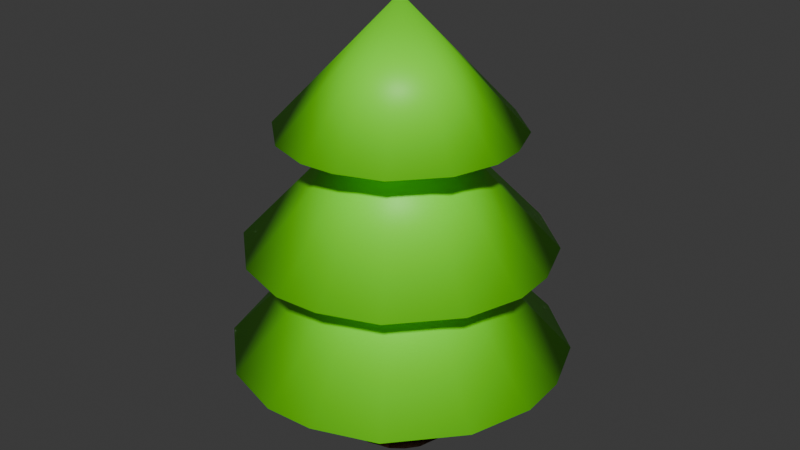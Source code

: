 # Source: Tree.blend  (saved by Blender 4.2.66; exported with 4.5.12 LTS)
import bpy
from mathutils import Matrix  # noqa: F401  (used for matrix-valued properties, if any)

bpy.ops.wm.read_factory_settings(use_empty=True)
scene = bpy.context.scene
scene.name = 'Scene'

# ---- materials (node trees are filled in below, after node groups)
mat_material = bpy.data.materials.new('Material')
mat_material.alpha_threshold = 0.0
mat_material.use_transparent_shadow = False
mat_material.roughness = 0.5
mat_material.line_color = (0.0, 0.0, 0.0, 1.0)
mat_material_001 = bpy.data.materials.new('Material.001')

# ---- material node trees
mat_material.use_nodes = True; mat_material.node_tree.nodes.clear()
_N = mat_material.node_tree.nodes; _L = mat_material.node_tree.links
n0 = _N.new('ShaderNodeOutputMaterial'); n0.name = 'Material Output'; n0.location = (300, 300)
n1 = _N.new('ShaderNodeBsdfPrincipled'); n1.name = 'Principled BSDF'; n1.location = (10, 300)
n1.inputs[0].default_value = (0.1, 0.03, 0.0, 1.0)
n1.inputs[2].default_value = 1.0
n1.inputs[3].default_value = 1.45
_L.new(n1.outputs[0], n0.inputs[0])
n0.is_active_output = True
mat_material_001.use_nodes = True; mat_material_001.node_tree.nodes.clear()
_N = mat_material_001.node_tree.nodes; _L = mat_material_001.node_tree.links
n0 = _N.new('ShaderNodeBsdfPrincipled'); n0.name = 'Principled BSDF'; n0.location = (10, 300)
n0.inputs[0].default_value = (0.2, 1.0, 0.0, 1.0)
n1 = _N.new('ShaderNodeOutputMaterial'); n1.name = 'Material Output'; n1.location = (300, 300)
_L.new(n0.outputs[0], n1.inputs[0])
n1.is_active_output = True

# ---- world
world_world = bpy.data.worlds.new('World'); scene.world = world_world
world_world.use_nodes = True; world_world.node_tree.nodes.clear()
_N = world_world.node_tree.nodes; _L = world_world.node_tree.links
n0 = _N.new('ShaderNodeOutputWorld'); n0.name = 'World Output'; n0.location = (300, 300)
n1 = _N.new('ShaderNodeBackground'); n1.name = 'Background'; n1.location = (10, 300)
n1.inputs[0].default_value = (0.05088, 0.05088, 0.05088, 1.0)
_L.new(n1.outputs[0], n0.inputs[0])
n0.is_active_output = True
world_world.color = (0.05088, 0.05088, 0.05088)
world_world.sun_shadow_jitter_overblur = 0.0

# ---- meshes
me_cylinder = bpy.data.meshes.new('Cylinder')
me_cylinder.from_pydata([(0.02518, 1.012, 1.0), (0.4578, 0.8939, -1.0), (0.4889, 0.8773, 1.0), (0.7071, 0.7071, -1.0), (0.7071, 0.7071, 1.0), (0.8773, 0.4889, -1.0), (0.8939, 0.4578, 1.0), (1.012, 0.02518, -1.0), (1.012, -0.02518, 1.0), (0.8939, -0.4578, -1.0), (0.8773, -0.4889, 1.0), (0.7071, -0.7071, -1.0), (0.7071, -0.7071, 1.0), (0.4889, -0.8773, -1.0), (0.4578, -0.8939, 1.0), (0.02518, -1.012, -1.0), (0.0809, -1.001, 1.0), (-0.1951, -0.9808, 1.0), (-0.4578, -0.8939, -1.0), (-0.4889, -0.8773, 1.0), (-0.7071, -0.7071, -1.0), (-0.7071, -0.7071, 1.0), (-0.8773, -0.4889, -1.0), (-0.8939, -0.4578, 1.0), (-1.012, -0.02518, -1.0), (-1.012, 0.02518, 1.0), (-0.8939, 0.4578, -1.0), (-0.8773, 0.4889, 1.0), (-0.7071, 0.7071, -1.0), (-0.7071, 0.7071, 1.0), (-0.4889, 0.8773, -1.0), (-0.4578, 0.8939, 1.0), (-0.02518, 1.012, -1.0)], [], [(3, 1, 2, 4), (5, 3, 4, 6), (7, 5, 6, 8), (9, 7, 8, 10), (11, 9, 10, 12), (13, 11, 12, 14), (15, 13, 14, 16), (18, 15, 17, 19), (16, 17, 15), (20, 18, 19, 21), (22, 20, 21, 23), (24, 22, 23, 25), (26, 24, 25, 27), (1, 32, 0, 2), (28, 26, 27, 29), (30, 28, 29, 31), (32, 30, 31, 0), (6, 4, 2, 0, 31, 29, 27, 25, 23, 21, 19, 17, 16, 14, 12, 10, 8), (15, 18, 20, 22, 24, 26, 28, 30, 32, 1, 3, 5, 7, 9, 11, 13)])
me_cylinder.polygons.foreach_set('use_smooth', [True] * 19)
_uv = me_cylinder.uv_layers.new(name='UVMap')
_uv.uv.foreach_set('vector', [0.875, 0.5, 0.9247, 0.5, 0.9191, 1.0, 0.875, 1.0, 0.8309, 0.5, 0.875, 0.5, 0.875, 1.0, 0.8253, 1.0, 0.7539, 0.5, 0.8309, 0.5, 0.8253, 1.0, 0.7461, 1.0, 0.6747, 0.5, 0.7539, 0.5, 0.7461, 1.0, 0.6691, 1.0, 0.625, 0.5, 0.6747, 0.5, 0.6691, 1.0, 0.625, 1.0, 0.5809, 0.5, 0.625, 0.5, 0.625, 1.0, 0.5753, 1.0, 0.5039, 0.5, 0.5809, 0.5, 0.5753, 1.0, 0.5128, 1.0, 0.4247, 0.5, 0.5039, 0.5, 0.4688, 1.0, 0.4191, 1.0, 0.5128, 1.0, 0.4688, 1.0, 0.5039, 0.5, 0.375, 0.5, 0.4247, 0.5, 0.4191, 1.0, 0.375, 1.0, 0.3309, 0.5, 0.375, 0.5, 0.375, 1.0, 0.3253, 1.0, 0.2539, 0.5, 0.3309, 0.5, 0.3253, 1.0, 0.2461, 1.0, 0.1747, 0.5, 0.2539, 0.5, 0.2461, 1.0, 0.1691, 1.0, 0.9247, 0.5, 0.9872, 0.5, 0.9881, 1.0, 0.9191, 1.0, 0.125, 0.5, 0.1747, 0.5, 0.1691, 1.0, 0.125, 1.0, 0.08093, 0.5, 0.125, 0.5, 0.125, 1.0, 0.07532, 1.0, 0.01186, 0.5, 0.08093, 0.5, 0.07532, 1.0, 0.01282, 1.0, 0.4626, 0.3589, 0.4197, 0.4197, 0.3663, 0.4586, 0.2558, 0.4871, 0.1411, 0.4626, 0.08029, 0.4197, 0.04135, 0.3663, 0.01292, 0.2558, 0.03737, 0.1411, 0.08029, 0.08029, 0.1337, 0.04135, 0.2032, 0.01461, 0.2692, 0.01189, 0.3589, 0.03737, 0.4197, 0.08029, 0.4586, 0.1337, 0.4871, 0.2442, 0.7558, 0.01292, 0.6411, 0.03737, 0.5803, 0.08029, 0.5414, 0.1337, 0.5129, 0.2442, 0.5374, 0.3589, 0.5803, 0.4197, 0.6337, 0.4586, 0.7442, 0.4871, 0.8589, 0.4626, 0.9197, 0.4197, 0.9586, 0.3663, 0.9871, 0.2558, 0.9626, 0.1411, 0.9197, 0.08029, 0.8663, 0.04135])
me_cylinder.materials.append(mat_material)
me_cylinder.update()
me_cone = bpy.data.meshes.new('Cone')
me_cone.from_pydata([(-2.583e-08, 3.2, -1.133), (0.6243, 3.139, -1.133), (1.225, 2.956, -1.133), (1.778, 2.661, -1.133), (2.263, 2.263, -1.133), (2.661, 1.778, -1.133), (2.956, 1.225, -1.133), (3.139, 0.6243, -1.133), (3.2, -3.179e-08, -1.133), (3.139, -0.6243, -1.133), (2.956, -1.225, -1.133), (2.661, -1.778, -1.133), (2.263, -2.263, -1.133), (1.778, -2.661, -1.133), (1.225, -2.956, -1.133), (0.6243, -3.139, -1.133), (-2.583e-08, -3.2, -1.133), (-0.6243, -3.139, -1.133), (-1.225, -2.956, -1.133), (-1.778, -2.661, -1.133), (-2.263, -2.263, -1.133), (-2.661, -1.778, -1.133), (-2.956, -1.225, -1.133), (-3.139, -0.6243, -1.133), (-3.2, -3.179e-08, -1.133), (-3.139, 0.6243, -1.133), (-2.956, 1.225, -1.133), (-2.661, 1.778, -1.133), (-2.263, 2.263, -1.133), (-1.778, 2.661, -1.133), (-1.225, 2.956, -1.133), (-0.6243, 3.139, -1.133), (-2.583e-08, -3.179e-08, 2.267)], [], [(0, 32, 1), (1, 32, 2), (2, 32, 3), (3, 32, 4), (4, 32, 5), (5, 32, 6), (6, 32, 7), (7, 32, 8), (8, 32, 9), (9, 32, 10), (10, 32, 11), (11, 32, 12), (12, 32, 13), (13, 32, 14), (14, 32, 15), (15, 32, 16), (16, 32, 17), (17, 32, 18), (18, 32, 19), (19, 32, 20), (20, 32, 21), (21, 32, 22), (22, 32, 23), (23, 32, 24), (24, 32, 25), (25, 32, 26), (26, 32, 27), (27, 32, 28), (28, 32, 29), (29, 32, 30), (0, 1, 2, 3, 4, 5, 6, 7, 8, 9, 10, 11, 12, 13, 14, 15, 16, 17, 18, 19, 20, 21, 22, 23, 24, 25, 26, 27, 28, 29, 30, 31), (30, 32, 31), (31, 32, 0)])
me_cone.polygons.foreach_set('use_smooth', [True] * 33)
_uv = me_cone.uv_layers.new(name='UVMap')
_uv.uv.foreach_set('vector', [0.25, 0.49, 0.25, 0.25, 0.2968, 0.4854, 0.2968, 0.4854, 0.25, 0.25, 0.3418, 0.4717, 0.3418, 0.4717, 0.25, 0.25, 0.3833, 0.4496, 0.3833, 0.4496, 0.25, 0.25, 0.4197, 0.4197, 0.4197, 0.4197, 0.25, 0.25, 0.4496, 0.3833, 0.4496, 0.3833, 0.25, 0.25, 0.4717, 0.3418, 0.4717, 0.3418, 0.25, 0.25, 0.4854, 0.2968, 0.4854, 0.2968, 0.25, 0.25, 0.49, 0.25, 0.49, 0.25, 0.25, 0.25, 0.4854, 0.2032, 0.4854, 0.2032, 0.25, 0.25, 0.4717, 0.1582, 0.4717, 0.1582, 0.25, 0.25, 0.4496, 0.1167, 0.4496, 0.1167, 0.25, 0.25, 0.4197, 0.08029, 0.4197, 0.08029, 0.25, 0.25, 0.3833, 0.05045, 0.3833, 0.05045, 0.25, 0.25, 0.3418, 0.02827, 0.3418, 0.02827, 0.25, 0.25, 0.2968, 0.01461, 0.2968, 0.01461, 0.25, 0.25, 0.25, 0.01, 0.25, 0.01, 0.25, 0.25, 0.2032, 0.01461, 0.2032, 0.01461, 0.25, 0.25, 0.1582, 0.02827, 0.1582, 0.02827, 0.25, 0.25, 0.1167, 0.05045, 0.1167, 0.05045, 0.25, 0.25, 0.08029, 0.08029, 0.08029, 0.08029, 0.25, 0.25, 0.05045, 0.1167, 0.05045, 0.1167, 0.25, 0.25, 0.02827, 0.1582, 0.02827, 0.1582, 0.25, 0.25, 0.01461, 0.2032, 0.01461, 0.2032, 0.25, 0.25, 0.01, 0.25, 0.01, 0.25, 0.25, 0.25, 0.01461, 0.2968, 0.01461, 0.2968, 0.25, 0.25, 0.02827, 0.3418, 0.02827, 0.3418, 0.25, 0.25, 0.05045, 0.3833, 0.05045, 0.3833, 0.25, 0.25, 0.08029, 0.4197, 0.08029, 0.4197, 0.25, 0.25, 0.1167, 0.4496, 0.1167, 0.4496, 0.25, 0.25, 0.1582, 0.4717, 0.75, 0.49, 0.7968, 0.4854, 0.8418, 0.4717, 0.8833, 0.4496, 0.9197, 0.4197, 0.9496, 0.3833, 0.9717, 0.3418, 0.9854, 0.2968, 0.99, 0.25, 0.9854, 0.2032, 0.9717, 0.1582, 0.9496, 0.1167, 0.9197, 0.08029, 0.8833, 0.05045, 0.8418, 0.02827, 0.7968, 0.01461, 0.75, 0.01, 0.7032, 0.01461, 0.6582, 0.02827, 0.6167, 0.05045, 0.5803, 0.08029, 0.5504, 0.1167, 0.5283, 0.1582, 0.5146, 0.2032, 0.51, 0.25, 0.5146, 0.2968, 0.5283, 0.3418, 0.5504, 0.3833, 0.5803, 0.4197, 0.6167, 0.4496, 0.6582, 0.4717, 0.7032, 0.4854, 0.1582, 0.4717, 0.25, 0.25, 0.2032, 0.4854, 0.2032, 0.4854, 0.25, 0.25, 0.25, 0.49])
me_cone.materials.append(mat_material_001)
me_cone.update()
me_cone_001 = bpy.data.meshes.new('Cone.001')
me_cone_001.from_pydata([(-2.583e-08, 3.2, -1.133), (0.6243, 3.139, -1.133), (1.225, 2.956, -1.133), (1.778, 2.661, -1.133), (2.263, 2.263, -1.133), (2.661, 1.778, -1.133), (2.956, 1.225, -1.133), (3.139, 0.6243, -1.133), (3.2, -3.179e-08, -1.133), (3.139, -0.6243, -1.133), (2.956, -1.225, -1.133), (2.661, -1.778, -1.133), (2.263, -2.263, -1.133), (1.778, -2.661, -1.133), (1.225, -2.956, -1.133), (0.6243, -3.139, -1.133), (-2.583e-08, -3.2, -1.133), (-0.6243, -3.139, -1.133), (-1.225, -2.956, -1.133), (-1.778, -2.661, -1.133), (-2.263, -2.263, -1.133), (-2.661, -1.778, -1.133), (-2.956, -1.225, -1.133), (-3.139, -0.6243, -1.133), (-3.2, -3.179e-08, -1.133), (-3.139, 0.6243, -1.133), (-2.956, 1.225, -1.133), (-2.661, 1.778, -1.133), (-2.263, 2.263, -1.133), (-1.778, 2.661, -1.133), (-1.225, 2.956, -1.133), (-0.6243, 3.139, -1.133), (-2.583e-08, -3.179e-08, 2.267)], [], [(0, 32, 1), (1, 32, 2), (2, 32, 3), (3, 32, 4), (4, 32, 5), (5, 32, 6), (6, 32, 7), (7, 32, 8), (8, 32, 9), (9, 32, 10), (10, 32, 11), (11, 32, 12), (12, 32, 13), (13, 32, 14), (14, 32, 15), (15, 32, 16), (16, 32, 17), (17, 32, 18), (18, 32, 19), (19, 32, 20), (20, 32, 21), (21, 32, 22), (22, 32, 23), (23, 32, 24), (24, 32, 25), (25, 32, 26), (26, 32, 27), (27, 32, 28), (28, 32, 29), (29, 32, 30), (0, 1, 2, 3, 4, 5, 6, 7, 8, 9, 10, 11, 12, 13, 14, 15, 16, 17, 18, 19, 20, 21, 22, 23, 24, 25, 26, 27, 28, 29, 30, 31), (30, 32, 31), (31, 32, 0)])
me_cone_001.polygons.foreach_set('use_smooth', [True] * 33)
_uv = me_cone_001.uv_layers.new(name='UVMap')
_uv.uv.foreach_set('vector', [0.25, 0.49, 0.25, 0.25, 0.2968, 0.4854, 0.2968, 0.4854, 0.25, 0.25, 0.3418, 0.4717, 0.3418, 0.4717, 0.25, 0.25, 0.3833, 0.4496, 0.3833, 0.4496, 0.25, 0.25, 0.4197, 0.4197, 0.4197, 0.4197, 0.25, 0.25, 0.4496, 0.3833, 0.4496, 0.3833, 0.25, 0.25, 0.4717, 0.3418, 0.4717, 0.3418, 0.25, 0.25, 0.4854, 0.2968, 0.4854, 0.2968, 0.25, 0.25, 0.49, 0.25, 0.49, 0.25, 0.25, 0.25, 0.4854, 0.2032, 0.4854, 0.2032, 0.25, 0.25, 0.4717, 0.1582, 0.4717, 0.1582, 0.25, 0.25, 0.4496, 0.1167, 0.4496, 0.1167, 0.25, 0.25, 0.4197, 0.08029, 0.4197, 0.08029, 0.25, 0.25, 0.3833, 0.05045, 0.3833, 0.05045, 0.25, 0.25, 0.3418, 0.02827, 0.3418, 0.02827, 0.25, 0.25, 0.2968, 0.01461, 0.2968, 0.01461, 0.25, 0.25, 0.25, 0.01, 0.25, 0.01, 0.25, 0.25, 0.2032, 0.01461, 0.2032, 0.01461, 0.25, 0.25, 0.1582, 0.02827, 0.1582, 0.02827, 0.25, 0.25, 0.1167, 0.05045, 0.1167, 0.05045, 0.25, 0.25, 0.08029, 0.08029, 0.08029, 0.08029, 0.25, 0.25, 0.05045, 0.1167, 0.05045, 0.1167, 0.25, 0.25, 0.02827, 0.1582, 0.02827, 0.1582, 0.25, 0.25, 0.01461, 0.2032, 0.01461, 0.2032, 0.25, 0.25, 0.01, 0.25, 0.01, 0.25, 0.25, 0.25, 0.01461, 0.2968, 0.01461, 0.2968, 0.25, 0.25, 0.02827, 0.3418, 0.02827, 0.3418, 0.25, 0.25, 0.05045, 0.3833, 0.05045, 0.3833, 0.25, 0.25, 0.08029, 0.4197, 0.08029, 0.4197, 0.25, 0.25, 0.1167, 0.4496, 0.1167, 0.4496, 0.25, 0.25, 0.1582, 0.4717, 0.75, 0.49, 0.7968, 0.4854, 0.8418, 0.4717, 0.8833, 0.4496, 0.9197, 0.4197, 0.9496, 0.3833, 0.9717, 0.3418, 0.9854, 0.2968, 0.99, 0.25, 0.9854, 0.2032, 0.9717, 0.1582, 0.9496, 0.1167, 0.9197, 0.08029, 0.8833, 0.05045, 0.8418, 0.02827, 0.7968, 0.01461, 0.75, 0.01, 0.7032, 0.01461, 0.6582, 0.02827, 0.6167, 0.05045, 0.5803, 0.08029, 0.5504, 0.1167, 0.5283, 0.1582, 0.5146, 0.2032, 0.51, 0.25, 0.5146, 0.2968, 0.5283, 0.3418, 0.5504, 0.3833, 0.5803, 0.4197, 0.6167, 0.4496, 0.6582, 0.4717, 0.7032, 0.4854, 0.1582, 0.4717, 0.25, 0.25, 0.2032, 0.4854, 0.2032, 0.4854, 0.25, 0.25, 0.25, 0.49])
me_cone_001.materials.append(mat_material_001)
me_cone_001.update()
me_cone_002 = bpy.data.meshes.new('Cone.002')
me_cone_002.from_pydata([(-2.583e-08, 3.2, -1.133), (0.6243, 3.139, -1.133), (1.225, 2.956, -1.133), (1.778, 2.661, -1.133), (2.263, 2.263, -1.133), (2.661, 1.778, -1.133), (2.956, 1.225, -1.133), (3.139, 0.6243, -1.133), (3.2, -3.179e-08, -1.133), (3.139, -0.6243, -1.133), (2.956, -1.225, -1.133), (2.661, -1.778, -1.133), (2.263, -2.263, -1.133), (1.778, -2.661, -1.133), (1.225, -2.956, -1.133), (0.6243, -3.139, -1.133), (-2.583e-08, -3.2, -1.133), (-0.6243, -3.139, -1.133), (-1.225, -2.956, -1.133), (-1.778, -2.661, -1.133), (-2.263, -2.263, -1.133), (-2.661, -1.778, -1.133), (-2.956, -1.225, -1.133), (-3.139, -0.6243, -1.133), (-3.2, -3.179e-08, -1.133), (-3.139, 0.6243, -1.133), (-2.956, 1.225, -1.133), (-2.661, 1.778, -1.133), (-2.263, 2.263, -1.133), (-1.778, 2.661, -1.133), (-1.225, 2.956, -1.133), (-0.6243, 3.139, -1.133), (-2.583e-08, -3.179e-08, 2.267)], [], [(0, 32, 1), (1, 32, 2), (2, 32, 3), (3, 32, 4), (4, 32, 5), (5, 32, 6), (6, 32, 7), (7, 32, 8), (8, 32, 9), (9, 32, 10), (10, 32, 11), (11, 32, 12), (12, 32, 13), (13, 32, 14), (14, 32, 15), (15, 32, 16), (16, 32, 17), (17, 32, 18), (18, 32, 19), (19, 32, 20), (20, 32, 21), (21, 32, 22), (22, 32, 23), (23, 32, 24), (24, 32, 25), (25, 32, 26), (26, 32, 27), (27, 32, 28), (28, 32, 29), (29, 32, 30), (0, 1, 2, 3, 4, 5, 6, 7, 8, 9, 10, 11, 12, 13, 14, 15, 16, 17, 18, 19, 20, 21, 22, 23, 24, 25, 26, 27, 28, 29, 30, 31), (30, 32, 31), (31, 32, 0)])
me_cone_002.polygons.foreach_set('use_smooth', [True] * 33)
_uv = me_cone_002.uv_layers.new(name='UVMap')
_uv.uv.foreach_set('vector', [0.25, 0.49, 0.25, 0.25, 0.2968, 0.4854, 0.2968, 0.4854, 0.25, 0.25, 0.3418, 0.4717, 0.3418, 0.4717, 0.25, 0.25, 0.3833, 0.4496, 0.3833, 0.4496, 0.25, 0.25, 0.4197, 0.4197, 0.4197, 0.4197, 0.25, 0.25, 0.4496, 0.3833, 0.4496, 0.3833, 0.25, 0.25, 0.4717, 0.3418, 0.4717, 0.3418, 0.25, 0.25, 0.4854, 0.2968, 0.4854, 0.2968, 0.25, 0.25, 0.49, 0.25, 0.49, 0.25, 0.25, 0.25, 0.4854, 0.2032, 0.4854, 0.2032, 0.25, 0.25, 0.4717, 0.1582, 0.4717, 0.1582, 0.25, 0.25, 0.4496, 0.1167, 0.4496, 0.1167, 0.25, 0.25, 0.4197, 0.08029, 0.4197, 0.08029, 0.25, 0.25, 0.3833, 0.05045, 0.3833, 0.05045, 0.25, 0.25, 0.3418, 0.02827, 0.3418, 0.02827, 0.25, 0.25, 0.2968, 0.01461, 0.2968, 0.01461, 0.25, 0.25, 0.25, 0.01, 0.25, 0.01, 0.25, 0.25, 0.2032, 0.01461, 0.2032, 0.01461, 0.25, 0.25, 0.1582, 0.02827, 0.1582, 0.02827, 0.25, 0.25, 0.1167, 0.05045, 0.1167, 0.05045, 0.25, 0.25, 0.08029, 0.08029, 0.08029, 0.08029, 0.25, 0.25, 0.05045, 0.1167, 0.05045, 0.1167, 0.25, 0.25, 0.02827, 0.1582, 0.02827, 0.1582, 0.25, 0.25, 0.01461, 0.2032, 0.01461, 0.2032, 0.25, 0.25, 0.01, 0.25, 0.01, 0.25, 0.25, 0.25, 0.01461, 0.2968, 0.01461, 0.2968, 0.25, 0.25, 0.02827, 0.3418, 0.02827, 0.3418, 0.25, 0.25, 0.05045, 0.3833, 0.05045, 0.3833, 0.25, 0.25, 0.08029, 0.4197, 0.08029, 0.4197, 0.25, 0.25, 0.1167, 0.4496, 0.1167, 0.4496, 0.25, 0.25, 0.1582, 0.4717, 0.75, 0.49, 0.7968, 0.4854, 0.8418, 0.4717, 0.8833, 0.4496, 0.9197, 0.4197, 0.9496, 0.3833, 0.9717, 0.3418, 0.9854, 0.2968, 0.99, 0.25, 0.9854, 0.2032, 0.9717, 0.1582, 0.9496, 0.1167, 0.9197, 0.08029, 0.8833, 0.05045, 0.8418, 0.02827, 0.7968, 0.01461, 0.75, 0.01, 0.7032, 0.01461, 0.6582, 0.02827, 0.6167, 0.05045, 0.5803, 0.08029, 0.5504, 0.1167, 0.5283, 0.1582, 0.5146, 0.2032, 0.51, 0.25, 0.5146, 0.2968, 0.5283, 0.3418, 0.5504, 0.3833, 0.5803, 0.4197, 0.6167, 0.4496, 0.6582, 0.4717, 0.7032, 0.4854, 0.1582, 0.4717, 0.25, 0.25, 0.2032, 0.4854, 0.2032, 0.4854, 0.25, 0.25, 0.25, 0.49])
me_cone_002.materials.append(mat_material_001)
me_cone_002.update()

# ---- objects
ob_cylinder = bpy.data.objects.new('Cylinder', me_cylinder)
ob_cone = bpy.data.objects.new('Cone', me_cone)
ob_cone_001 = bpy.data.objects.new('Cone.001', me_cone_001)
ob_cone_002 = bpy.data.objects.new('Cone.002', me_cone_002)

# ---- transforms, parenting, visibility, modifiers, constraints
ob_cylinder.location = (0.0, 0.0, 0.0)
_m = ob_cylinder.modifiers.new('Mirror', 'MIRROR')
_m.use_axis = (True, True, False)
_m.use_clip = True
_m.merge_threshold = 0.01
ob_cone.location = (0.0, 0.0, 2.0)
_m = ob_cone.modifiers.new('Decimate', 'DECIMATE')
_m.ratio = 0.5
ob_cone_001.location = (0.0, 0.0, 4.0)
ob_cone_001.scale = (0.9, 0.9, 0.9)
_m = ob_cone_001.modifiers.new('Decimate', 'DECIMATE')
_m.ratio = 0.5
ob_cone_002.location = (0.0, 0.0, 6.0)
ob_cone_002.scale = (0.7, 0.7, 0.7)
_m = ob_cone_002.modifiers.new('Decimate', 'DECIMATE')
_m.ratio = 0.5

# ---- collection membership
scene.collection.objects.link(ob_cylinder)
scene.collection.objects.link(ob_cone)
scene.collection.objects.link(ob_cone_001)
scene.collection.objects.link(ob_cone_002)

# ---- scene / render settings (as saved in the file)
scene.frame_start = 1; scene.frame_end = 250; scene.frame_set(1)
scene.render.engine = 'BLENDER_EEVEE_NEXT'
bpy.context.view_layer.update()

# ---- added for rendering (the .blend has no active camera and no usable light): camera, sun
cam_auto = bpy.data.cameras.new('AutoCamera')
cam_auto.lens = 50.0
cam_auto.sensor_width = 36.0
cam_auto.clip_end = 1000.0
ob_auto_camera = bpy.data.objects.new('AutoCamera', cam_auto)
scene.collection.objects.link(ob_auto_camera)
ob_auto_camera.location = (11.5006, -13.8007, 12.4938)
ob_auto_camera.rotation_euler = (1.09748, -7.21219e-08, 0.694738)
scene.camera = ob_auto_camera
light_auto_sun = bpy.data.lights.new('AutoSun', 'SUN')
light_auto_sun.energy = 3.0
light_auto_sun.angle = 0.0523599
ob_auto_sun = bpy.data.objects.new('AutoSun', light_auto_sun)
scene.collection.objects.link(ob_auto_sun)
ob_auto_sun.rotation_euler = (0.872665, 0.174533, 0.523599)
bpy.context.view_layer.update()
